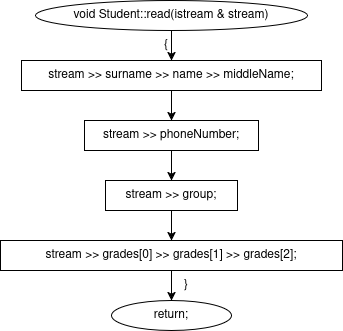

The diagram above was exported from draw.io. Its source (the exported page's mxGraphModel, read from the mxfile embedded in the PNG):
<mxGraphModel dx="1496" dy="1509" grid="1" gridSize="10" guides="1" tooltips="1" connect="1" arrows="1" fold="1" page="1" pageScale="1" pageWidth="827" pageHeight="1169" math="0" shadow="0">
  <root>
    <mxCell id="0" />
    <mxCell id="1" parent="0" />
    <mxCell id="1pW0LzJlE7ywNSI9dMlR-323" parent="1" style="ellipse;whiteSpace=wrap;html=1;" value="void Student::read(istream &amp; stream)" vertex="1">
      <mxGeometry height="30" width="272" x="35" as="geometry" />
    </mxCell>
    <mxCell id="1pW0LzJlE7ywNSI9dMlR-324" parent="1" style="text;html=1;whiteSpace=wrap;strokeColor=none;fillColor=none;align=center;verticalAlign=middle;rounded=0;" value="{" vertex="1">
      <mxGeometry height="16" width="20" x="156" y="37" as="geometry" />
    </mxCell>
    <mxCell id="1pW0LzJlE7ywNSI9dMlR-325" parent="1" style="rounded=0;whiteSpace=wrap;html=1;" value="stream &gt;&gt; surname &gt;&gt; name &gt;&gt; middleName;" vertex="1">
      <mxGeometry height="30" width="300" x="21" y="60" as="geometry" />
    </mxCell>
    <mxCell id="1pW0LzJlE7ywNSI9dMlR-326" parent="1" style="rounded=0;whiteSpace=wrap;html=1;" value="stream &gt;&gt; phoneNumber;" vertex="1">
      <mxGeometry height="30" width="174" x="84" y="120" as="geometry" />
    </mxCell>
    <mxCell id="1pW0LzJlE7ywNSI9dMlR-327" parent="1" style="rounded=0;whiteSpace=wrap;html=1;" value="stream &gt;&gt; group;" vertex="1">
      <mxGeometry height="30" width="132" x="105" y="180" as="geometry" />
    </mxCell>
    <mxCell id="1pW0LzJlE7ywNSI9dMlR-328" parent="1" style="rounded=0;whiteSpace=wrap;html=1;" value="stream &gt;&gt; grades[0] &gt;&gt; grades[1] &gt;&gt; grades[2];" vertex="1">
      <mxGeometry height="30" width="342" y="240" as="geometry" />
    </mxCell>
    <mxCell id="1pW0LzJlE7ywNSI9dMlR-329" parent="1" style="text;html=1;whiteSpace=wrap;strokeColor=none;fillColor=none;align=center;verticalAlign=middle;rounded=0;" value="}" vertex="1">
      <mxGeometry height="16" width="20" x="176" y="277" as="geometry" />
    </mxCell>
    <mxCell id="1pW0LzJlE7ywNSI9dMlR-330" parent="1" style="ellipse;whiteSpace=wrap;html=1;" value="return;" vertex="1">
      <mxGeometry height="30" width="120" x="111" y="300" as="geometry" />
    </mxCell>
    <mxCell id="1pW0LzJlE7ywNSI9dMlR-331" edge="1" parent="1" source="1pW0LzJlE7ywNSI9dMlR-323" style="endArrow=classic;html=1;rounded=0;exitX=0.5;exitY=1;exitDx=0;exitDy=0;entryX=0.5;entryY=0;entryDx=0;entryDy=0;" target="1pW0LzJlE7ywNSI9dMlR-325" value="">
      <mxGeometry relative="1" as="geometry" />
    </mxCell>
    <mxCell id="1pW0LzJlE7ywNSI9dMlR-332" edge="1" parent="1" source="1pW0LzJlE7ywNSI9dMlR-325" style="endArrow=classic;html=1;rounded=0;exitX=0.5;exitY=1;exitDx=0;exitDy=0;entryX=0.5;entryY=0;entryDx=0;entryDy=0;" target="1pW0LzJlE7ywNSI9dMlR-326" value="">
      <mxGeometry relative="1" as="geometry" />
    </mxCell>
    <mxCell id="1pW0LzJlE7ywNSI9dMlR-333" edge="1" parent="1" source="1pW0LzJlE7ywNSI9dMlR-326" style="endArrow=classic;html=1;rounded=0;exitX=0.5;exitY=1;exitDx=0;exitDy=0;entryX=0.5;entryY=0;entryDx=0;entryDy=0;" target="1pW0LzJlE7ywNSI9dMlR-327" value="">
      <mxGeometry relative="1" as="geometry" />
    </mxCell>
    <mxCell id="1pW0LzJlE7ywNSI9dMlR-334" edge="1" parent="1" source="1pW0LzJlE7ywNSI9dMlR-327" style="endArrow=classic;html=1;rounded=0;exitX=0.5;exitY=1;exitDx=0;exitDy=0;entryX=0.5;entryY=0;entryDx=0;entryDy=0;" target="1pW0LzJlE7ywNSI9dMlR-328" value="">
      <mxGeometry relative="1" as="geometry" />
    </mxCell>
    <mxCell id="1pW0LzJlE7ywNSI9dMlR-335" edge="1" parent="1" source="1pW0LzJlE7ywNSI9dMlR-328" style="endArrow=classic;html=1;rounded=0;exitX=0.5;exitY=1;exitDx=0;exitDy=0;entryX=0.5;entryY=0;entryDx=0;entryDy=0;" target="1pW0LzJlE7ywNSI9dMlR-330" value="">
      <mxGeometry relative="1" as="geometry" />
    </mxCell>
  </root>
</mxGraphModel>